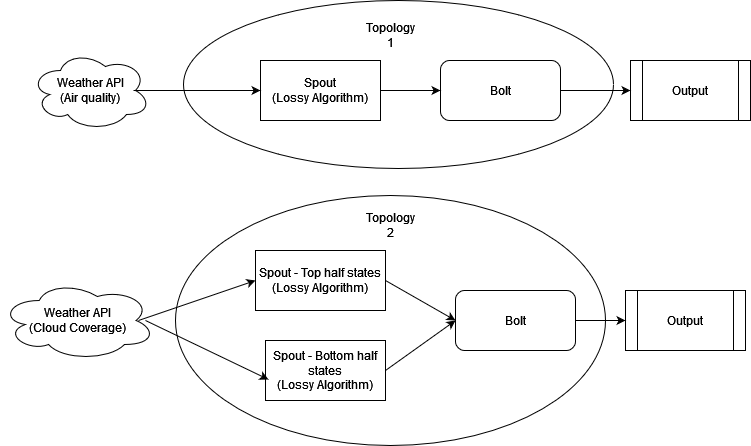

The diagram above was exported from draw.io. Its source (the exported page's mxGraphModel, read from the mxfile embedded in the PNG):
<mxGraphModel dx="1050" dy="530" grid="1" gridSize="10" guides="1" tooltips="1" connect="1" arrows="1" fold="1" page="1" pageScale="1" pageWidth="850" pageHeight="1100" math="0" shadow="0">
  <root>
    <mxCell id="0" />
    <mxCell id="1" parent="0" />
    <mxCell id="4Bw9_Z23Huk74aPJTKsA-22" value="" style="ellipse;whiteSpace=wrap;html=1;" vertex="1" parent="1">
      <mxGeometry x="225" y="225" width="430" height="250" as="geometry" />
    </mxCell>
    <mxCell id="4Bw9_Z23Huk74aPJTKsA-12" value="" style="ellipse;whiteSpace=wrap;html=1;" vertex="1" parent="1">
      <mxGeometry x="233" y="30" width="430" height="168" as="geometry" />
    </mxCell>
    <mxCell id="4Bw9_Z23Huk74aPJTKsA-2" value="&lt;div&gt;Spout&lt;/div&gt;&lt;div&gt;(Lossy Algorithm)&lt;/div&gt;" style="rounded=0;whiteSpace=wrap;html=1;" vertex="1" parent="1">
      <mxGeometry x="310" y="90" width="120" height="60" as="geometry" />
    </mxCell>
    <mxCell id="4Bw9_Z23Huk74aPJTKsA-3" value="&lt;div&gt;Spout - Bottom half states&lt;br&gt;&lt;/div&gt;&lt;div&gt;(Lossy Algorithm)&lt;/div&gt;" style="rounded=0;whiteSpace=wrap;html=1;" vertex="1" parent="1">
      <mxGeometry x="315" y="370" width="120" height="60" as="geometry" />
    </mxCell>
    <mxCell id="4Bw9_Z23Huk74aPJTKsA-4" value="&lt;div&gt;Spout - Top half states&lt;br&gt;&lt;/div&gt;&lt;div&gt;(Lossy Algorithm)&lt;br&gt;&lt;/div&gt;" style="rounded=0;whiteSpace=wrap;html=1;" vertex="1" parent="1">
      <mxGeometry x="305" y="280" width="130" height="60" as="geometry" />
    </mxCell>
    <mxCell id="4Bw9_Z23Huk74aPJTKsA-5" value="Bolt" style="rounded=1;whiteSpace=wrap;html=1;" vertex="1" parent="1">
      <mxGeometry x="505" y="320" width="120" height="60" as="geometry" />
    </mxCell>
    <mxCell id="4Bw9_Z23Huk74aPJTKsA-6" value="Bolt" style="rounded=1;whiteSpace=wrap;html=1;" vertex="1" parent="1">
      <mxGeometry x="490" y="90" width="120" height="60" as="geometry" />
    </mxCell>
    <mxCell id="4Bw9_Z23Huk74aPJTKsA-7" value="" style="endArrow=classic;html=1;rounded=0;entryX=0;entryY=0.5;entryDx=0;entryDy=0;" edge="1" parent="1" target="4Bw9_Z23Huk74aPJTKsA-5">
      <mxGeometry width="50" height="50" relative="1" as="geometry">
        <mxPoint x="435" y="400" as="sourcePoint" />
        <mxPoint x="485" y="350" as="targetPoint" />
      </mxGeometry>
    </mxCell>
    <mxCell id="4Bw9_Z23Huk74aPJTKsA-8" value="" style="endArrow=classic;html=1;rounded=0;entryX=0;entryY=0.5;entryDx=0;entryDy=0;" edge="1" parent="1" target="4Bw9_Z23Huk74aPJTKsA-5">
      <mxGeometry width="50" height="50" relative="1" as="geometry">
        <mxPoint x="435" y="310" as="sourcePoint" />
        <mxPoint x="485" y="260" as="targetPoint" />
      </mxGeometry>
    </mxCell>
    <mxCell id="4Bw9_Z23Huk74aPJTKsA-9" value="" style="endArrow=classic;html=1;rounded=0;entryX=0;entryY=0.5;entryDx=0;entryDy=0;" edge="1" parent="1" target="4Bw9_Z23Huk74aPJTKsA-6">
      <mxGeometry width="50" height="50" relative="1" as="geometry">
        <mxPoint x="430" y="120" as="sourcePoint" />
        <mxPoint x="480" y="70" as="targetPoint" />
      </mxGeometry>
    </mxCell>
    <mxCell id="4Bw9_Z23Huk74aPJTKsA-10" value="&lt;div&gt;Output&lt;/div&gt;" style="shape=process;whiteSpace=wrap;html=1;backgroundOutline=1;" vertex="1" parent="1">
      <mxGeometry x="680" y="90" width="120" height="60" as="geometry" />
    </mxCell>
    <mxCell id="4Bw9_Z23Huk74aPJTKsA-11" value="&lt;div&gt;Output&lt;/div&gt;" style="shape=process;whiteSpace=wrap;html=1;backgroundOutline=1;" vertex="1" parent="1">
      <mxGeometry x="675" y="320" width="120" height="60" as="geometry" />
    </mxCell>
    <mxCell id="4Bw9_Z23Huk74aPJTKsA-14" value="&lt;div&gt;Weather API&lt;/div&gt;&lt;div&gt;(Air quality)&lt;br&gt;&lt;/div&gt;" style="ellipse;shape=cloud;whiteSpace=wrap;html=1;" vertex="1" parent="1">
      <mxGeometry x="80" y="80" width="120" height="80" as="geometry" />
    </mxCell>
    <mxCell id="4Bw9_Z23Huk74aPJTKsA-15" value="&lt;div&gt;Weather API&lt;/div&gt;&lt;div&gt;(Cloud Coverage)&lt;br&gt;&lt;/div&gt;" style="ellipse;shape=cloud;whiteSpace=wrap;html=1;" vertex="1" parent="1">
      <mxGeometry x="50" y="310" width="155" height="80" as="geometry" />
    </mxCell>
    <mxCell id="4Bw9_Z23Huk74aPJTKsA-16" value="" style="endArrow=classic;html=1;rounded=0;entryX=0;entryY=0.5;entryDx=0;entryDy=0;" edge="1" parent="1" target="4Bw9_Z23Huk74aPJTKsA-4">
      <mxGeometry width="50" height="50" relative="1" as="geometry">
        <mxPoint x="188" y="350" as="sourcePoint" />
        <mxPoint x="238" y="300" as="targetPoint" />
      </mxGeometry>
    </mxCell>
    <mxCell id="4Bw9_Z23Huk74aPJTKsA-17" value="" style="endArrow=classic;html=1;rounded=0;entryX=0.025;entryY=0.65;entryDx=0;entryDy=0;entryPerimeter=0;" edge="1" parent="1" target="4Bw9_Z23Huk74aPJTKsA-3">
      <mxGeometry width="50" height="50" relative="1" as="geometry">
        <mxPoint x="195" y="350" as="sourcePoint" />
        <mxPoint x="245" y="300" as="targetPoint" />
      </mxGeometry>
    </mxCell>
    <mxCell id="4Bw9_Z23Huk74aPJTKsA-18" value="" style="endArrow=classic;html=1;rounded=0;entryX=0;entryY=0.5;entryDx=0;entryDy=0;" edge="1" parent="1" target="4Bw9_Z23Huk74aPJTKsA-2">
      <mxGeometry width="50" height="50" relative="1" as="geometry">
        <mxPoint x="183" y="120" as="sourcePoint" />
        <mxPoint x="233" y="70" as="targetPoint" />
      </mxGeometry>
    </mxCell>
    <mxCell id="4Bw9_Z23Huk74aPJTKsA-19" value="" style="endArrow=classic;html=1;rounded=0;entryX=0;entryY=0.5;entryDx=0;entryDy=0;" edge="1" parent="1" target="4Bw9_Z23Huk74aPJTKsA-11">
      <mxGeometry width="50" height="50" relative="1" as="geometry">
        <mxPoint x="625" y="350" as="sourcePoint" />
        <mxPoint x="675" y="300" as="targetPoint" />
      </mxGeometry>
    </mxCell>
    <mxCell id="4Bw9_Z23Huk74aPJTKsA-20" value="" style="endArrow=classic;html=1;rounded=0;entryX=0;entryY=0.5;entryDx=0;entryDy=0;" edge="1" parent="1" target="4Bw9_Z23Huk74aPJTKsA-10">
      <mxGeometry width="50" height="50" relative="1" as="geometry">
        <mxPoint x="610" y="120" as="sourcePoint" />
        <mxPoint x="660" y="70" as="targetPoint" />
      </mxGeometry>
    </mxCell>
    <mxCell id="4Bw9_Z23Huk74aPJTKsA-21" value="Topology 1" style="text;html=1;align=center;verticalAlign=middle;whiteSpace=wrap;rounded=0;" vertex="1" parent="1">
      <mxGeometry x="410" y="50" width="60" height="30" as="geometry" />
    </mxCell>
    <mxCell id="4Bw9_Z23Huk74aPJTKsA-23" value="Topology 2" style="text;html=1;align=center;verticalAlign=middle;whiteSpace=wrap;rounded=0;" vertex="1" parent="1">
      <mxGeometry x="410" y="240" width="60" height="30" as="geometry" />
    </mxCell>
  </root>
</mxGraphModel>